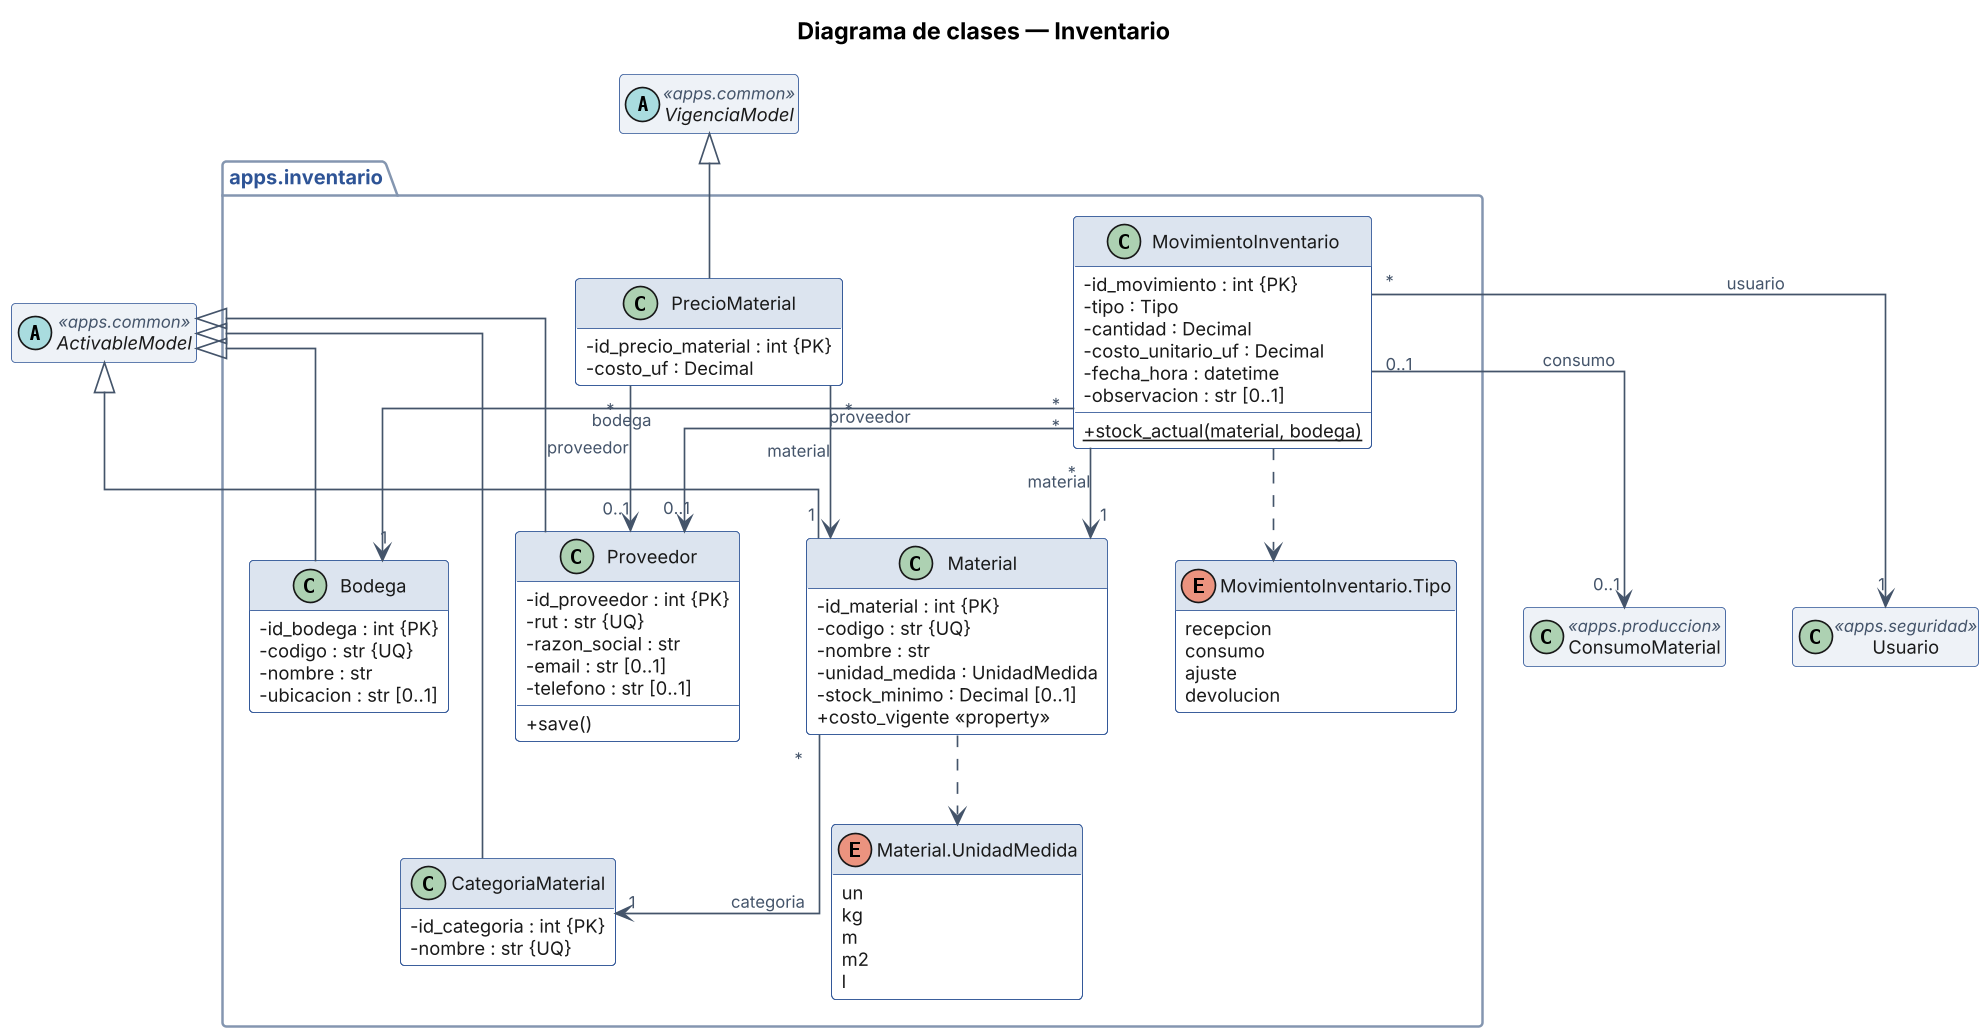

The diagram above was rendered by PlantUML. Its source (embedded in the PNG):
@startuml Clases_Inventario
title Diagrama de clases — Inventario
!include _skin_clases.txt

set separator none
abstract class ActivableModel <<apps.common>> #EEF2F7
abstract class VigenciaModel <<apps.common>> #EEF2F7
class ConsumoMaterial <<apps.produccion>> #EEF2F7
class Usuario <<apps.seguridad>> #EEF2F7
package "apps.inventario" {
class CategoriaMaterial {
  - id_categoria : int {PK}
  - nombre : str {UQ}
}
class Material {
  - id_material : int {PK}
  - codigo : str {UQ}
  - nombre : str
  - unidad_medida : UnidadMedida
  - stock_minimo : Decimal [0..1]
  + costo_vigente «property»
}
enum "Material.UnidadMedida" as Material_UnidadMedida {
  un
  kg
  m
  m2
  l
}
Material ..> Material_UnidadMedida
class Proveedor {
  - id_proveedor : int {PK}
  - rut : str {UQ}
  - razon_social : str
  - email : str [0..1]
  - telefono : str [0..1]
  + save()
}
class Bodega {
  - id_bodega : int {PK}
  - codigo : str {UQ}
  - nombre : str
  - ubicacion : str [0..1]
}
class PrecioMaterial {
  - id_precio_material : int {PK}
  - costo_uf : Decimal
}
class MovimientoInventario {
  - id_movimiento : int {PK}
  - tipo : Tipo
  - cantidad : Decimal
  - costo_unitario_uf : Decimal
  - fecha_hora : datetime
  - observacion : str [0..1]
  + {static} stock_actual(material, bodega)
}
enum "MovimientoInventario.Tipo" as MovimientoInventario_Tipo {
  recepcion
  consumo
  ajuste
  devolucion
}
MovimientoInventario ..> MovimientoInventario_Tipo
}
ActivableModel <|-- CategoriaMaterial
ActivableModel <|-- Material
ActivableModel <|-- Proveedor
ActivableModel <|-- Bodega
VigenciaModel <|-- PrecioMaterial
Material "*" --> "1" CategoriaMaterial : categoria
PrecioMaterial "*" --> "1" Material : material
PrecioMaterial "*" --> "0..1" Proveedor : proveedor
MovimientoInventario "*" --> "1" Material : material
MovimientoInventario "*" --> "1" Bodega : bodega
MovimientoInventario "*" --> "0..1" Proveedor : proveedor
MovimientoInventario "0..1" --> "0..1" ConsumoMaterial : consumo
MovimientoInventario "*" --> "1" Usuario : usuario
@enduml